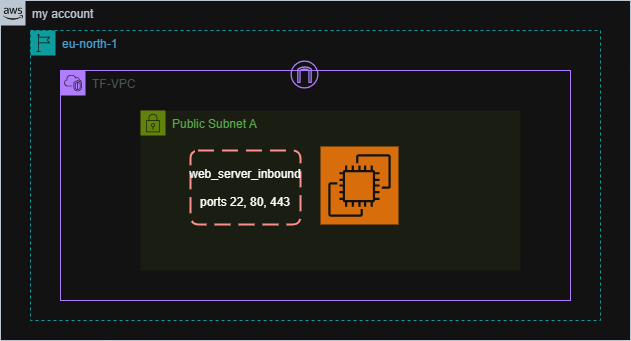

The diagram above was exported from draw.io. Its source (the exported page's mxGraphModel, read from the mxfile embedded in the PNG):
<mxGraphModel dx="785" dy="436" grid="1" gridSize="10" guides="1" tooltips="1" connect="1" arrows="1" fold="1" page="1" pageScale="1" pageWidth="850" pageHeight="1100" math="0" shadow="0">
  <root>
    <mxCell id="0" />
    <mxCell id="1" parent="0" />
    <mxCell id="iBVJn4oDK3o0_FfSQ7SH-1" value="my account&amp;nbsp;" style="points=[[0,0],[0.25,0],[0.5,0],[0.75,0],[1,0],[1,0.25],[1,0.5],[1,0.75],[1,1],[0.75,1],[0.5,1],[0.25,1],[0,1],[0,0.75],[0,0.5],[0,0.25]];outlineConnect=0;gradientColor=none;html=1;whiteSpace=wrap;fontSize=12;fontStyle=0;container=1;pointerEvents=0;collapsible=0;recursiveResize=0;shape=mxgraph.aws4.group;grIcon=mxgraph.aws4.group_aws_cloud_alt;strokeColor=#232F3E;fillColor=none;verticalAlign=top;align=left;spacingLeft=30;fontColor=#232F3E;dashed=0;" vertex="1" parent="1">
      <mxGeometry x="100" y="80" width="630" height="340" as="geometry" />
    </mxCell>
    <mxCell id="iBVJn4oDK3o0_FfSQ7SH-2" value="eu-north-1" style="points=[[0,0],[0.25,0],[0.5,0],[0.75,0],[1,0],[1,0.25],[1,0.5],[1,0.75],[1,1],[0.75,1],[0.5,1],[0.25,1],[0,1],[0,0.75],[0,0.5],[0,0.25]];outlineConnect=0;gradientColor=none;html=1;whiteSpace=wrap;fontSize=12;fontStyle=0;container=1;pointerEvents=0;collapsible=0;recursiveResize=0;shape=mxgraph.aws4.group;grIcon=mxgraph.aws4.group_region;strokeColor=#00A4A6;fillColor=none;verticalAlign=top;align=left;spacingLeft=30;fontColor=#147EBA;dashed=1;" vertex="1" parent="1">
      <mxGeometry x="130" y="110" width="570" height="290" as="geometry" />
    </mxCell>
    <mxCell id="iBVJn4oDK3o0_FfSQ7SH-3" value="TF-VPC" style="points=[[0,0],[0.25,0],[0.5,0],[0.75,0],[1,0],[1,0.25],[1,0.5],[1,0.75],[1,1],[0.75,1],[0.5,1],[0.25,1],[0,1],[0,0.75],[0,0.5],[0,0.25]];outlineConnect=0;gradientColor=none;html=1;whiteSpace=wrap;fontSize=12;fontStyle=0;container=1;pointerEvents=0;collapsible=0;recursiveResize=0;shape=mxgraph.aws4.group;grIcon=mxgraph.aws4.group_vpc2;strokeColor=#8C4FFF;fillColor=none;verticalAlign=top;align=left;spacingLeft=30;fontColor=#AAB7B8;dashed=0;" vertex="1" parent="1">
      <mxGeometry x="160" y="150" width="510" height="230" as="geometry" />
    </mxCell>
    <mxCell id="iBVJn4oDK3o0_FfSQ7SH-4" value="Public Subnet A" style="points=[[0,0],[0.25,0],[0.5,0],[0.75,0],[1,0],[1,0.25],[1,0.5],[1,0.75],[1,1],[0.75,1],[0.5,1],[0.25,1],[0,1],[0,0.75],[0,0.5],[0,0.25]];outlineConnect=0;gradientColor=none;html=1;whiteSpace=wrap;fontSize=12;fontStyle=0;container=1;pointerEvents=0;collapsible=0;recursiveResize=0;shape=mxgraph.aws4.group;grIcon=mxgraph.aws4.group_security_group;grStroke=0;strokeColor=#7AA116;fillColor=#F2F6E8;verticalAlign=top;align=left;spacingLeft=30;fontColor=#248814;dashed=0;" vertex="1" parent="iBVJn4oDK3o0_FfSQ7SH-3">
      <mxGeometry x="80" y="40" width="380" height="160" as="geometry" />
    </mxCell>
    <mxCell id="iBVJn4oDK3o0_FfSQ7SH-6" value="" style="sketch=0;points=[[0,0,0],[0.25,0,0],[0.5,0,0],[0.75,0,0],[1,0,0],[0,1,0],[0.25,1,0],[0.5,1,0],[0.75,1,0],[1,1,0],[0,0.25,0],[0,0.5,0],[0,0.75,0],[1,0.25,0],[1,0.5,0],[1,0.75,0]];outlineConnect=0;fontColor=#232F3E;fillColor=#ED7100;strokeColor=#ffffff;dashed=0;verticalLabelPosition=bottom;verticalAlign=top;align=center;html=1;fontSize=12;fontStyle=0;aspect=fixed;shape=mxgraph.aws4.resourceIcon;resIcon=mxgraph.aws4.ec2;" vertex="1" parent="iBVJn4oDK3o0_FfSQ7SH-4">
      <mxGeometry x="180" y="36" width="78" height="78" as="geometry" />
    </mxCell>
    <mxCell id="iBVJn4oDK3o0_FfSQ7SH-7" value="web_server_inbound&#10;&#10;ports 22, 80, 443" style="rounded=1;arcSize=10;dashed=1;strokeColor=#ff0000;fillColor=none;gradientColor=none;dashPattern=8 4;strokeWidth=2;" vertex="1" parent="iBVJn4oDK3o0_FfSQ7SH-4">
      <mxGeometry x="50" y="40" width="110" height="74" as="geometry" />
    </mxCell>
    <mxCell id="iBVJn4oDK3o0_FfSQ7SH-5" value="" style="sketch=0;outlineConnect=0;fontColor=#232F3E;gradientColor=none;fillColor=#8C4FFF;strokeColor=none;dashed=0;verticalLabelPosition=bottom;verticalAlign=top;align=center;html=1;fontSize=12;fontStyle=0;aspect=fixed;pointerEvents=1;shape=mxgraph.aws4.internet_gateway;" vertex="1" parent="iBVJn4oDK3o0_FfSQ7SH-3">
      <mxGeometry x="230" y="-10" width="28" height="28" as="geometry" />
    </mxCell>
  </root>
</mxGraphModel>